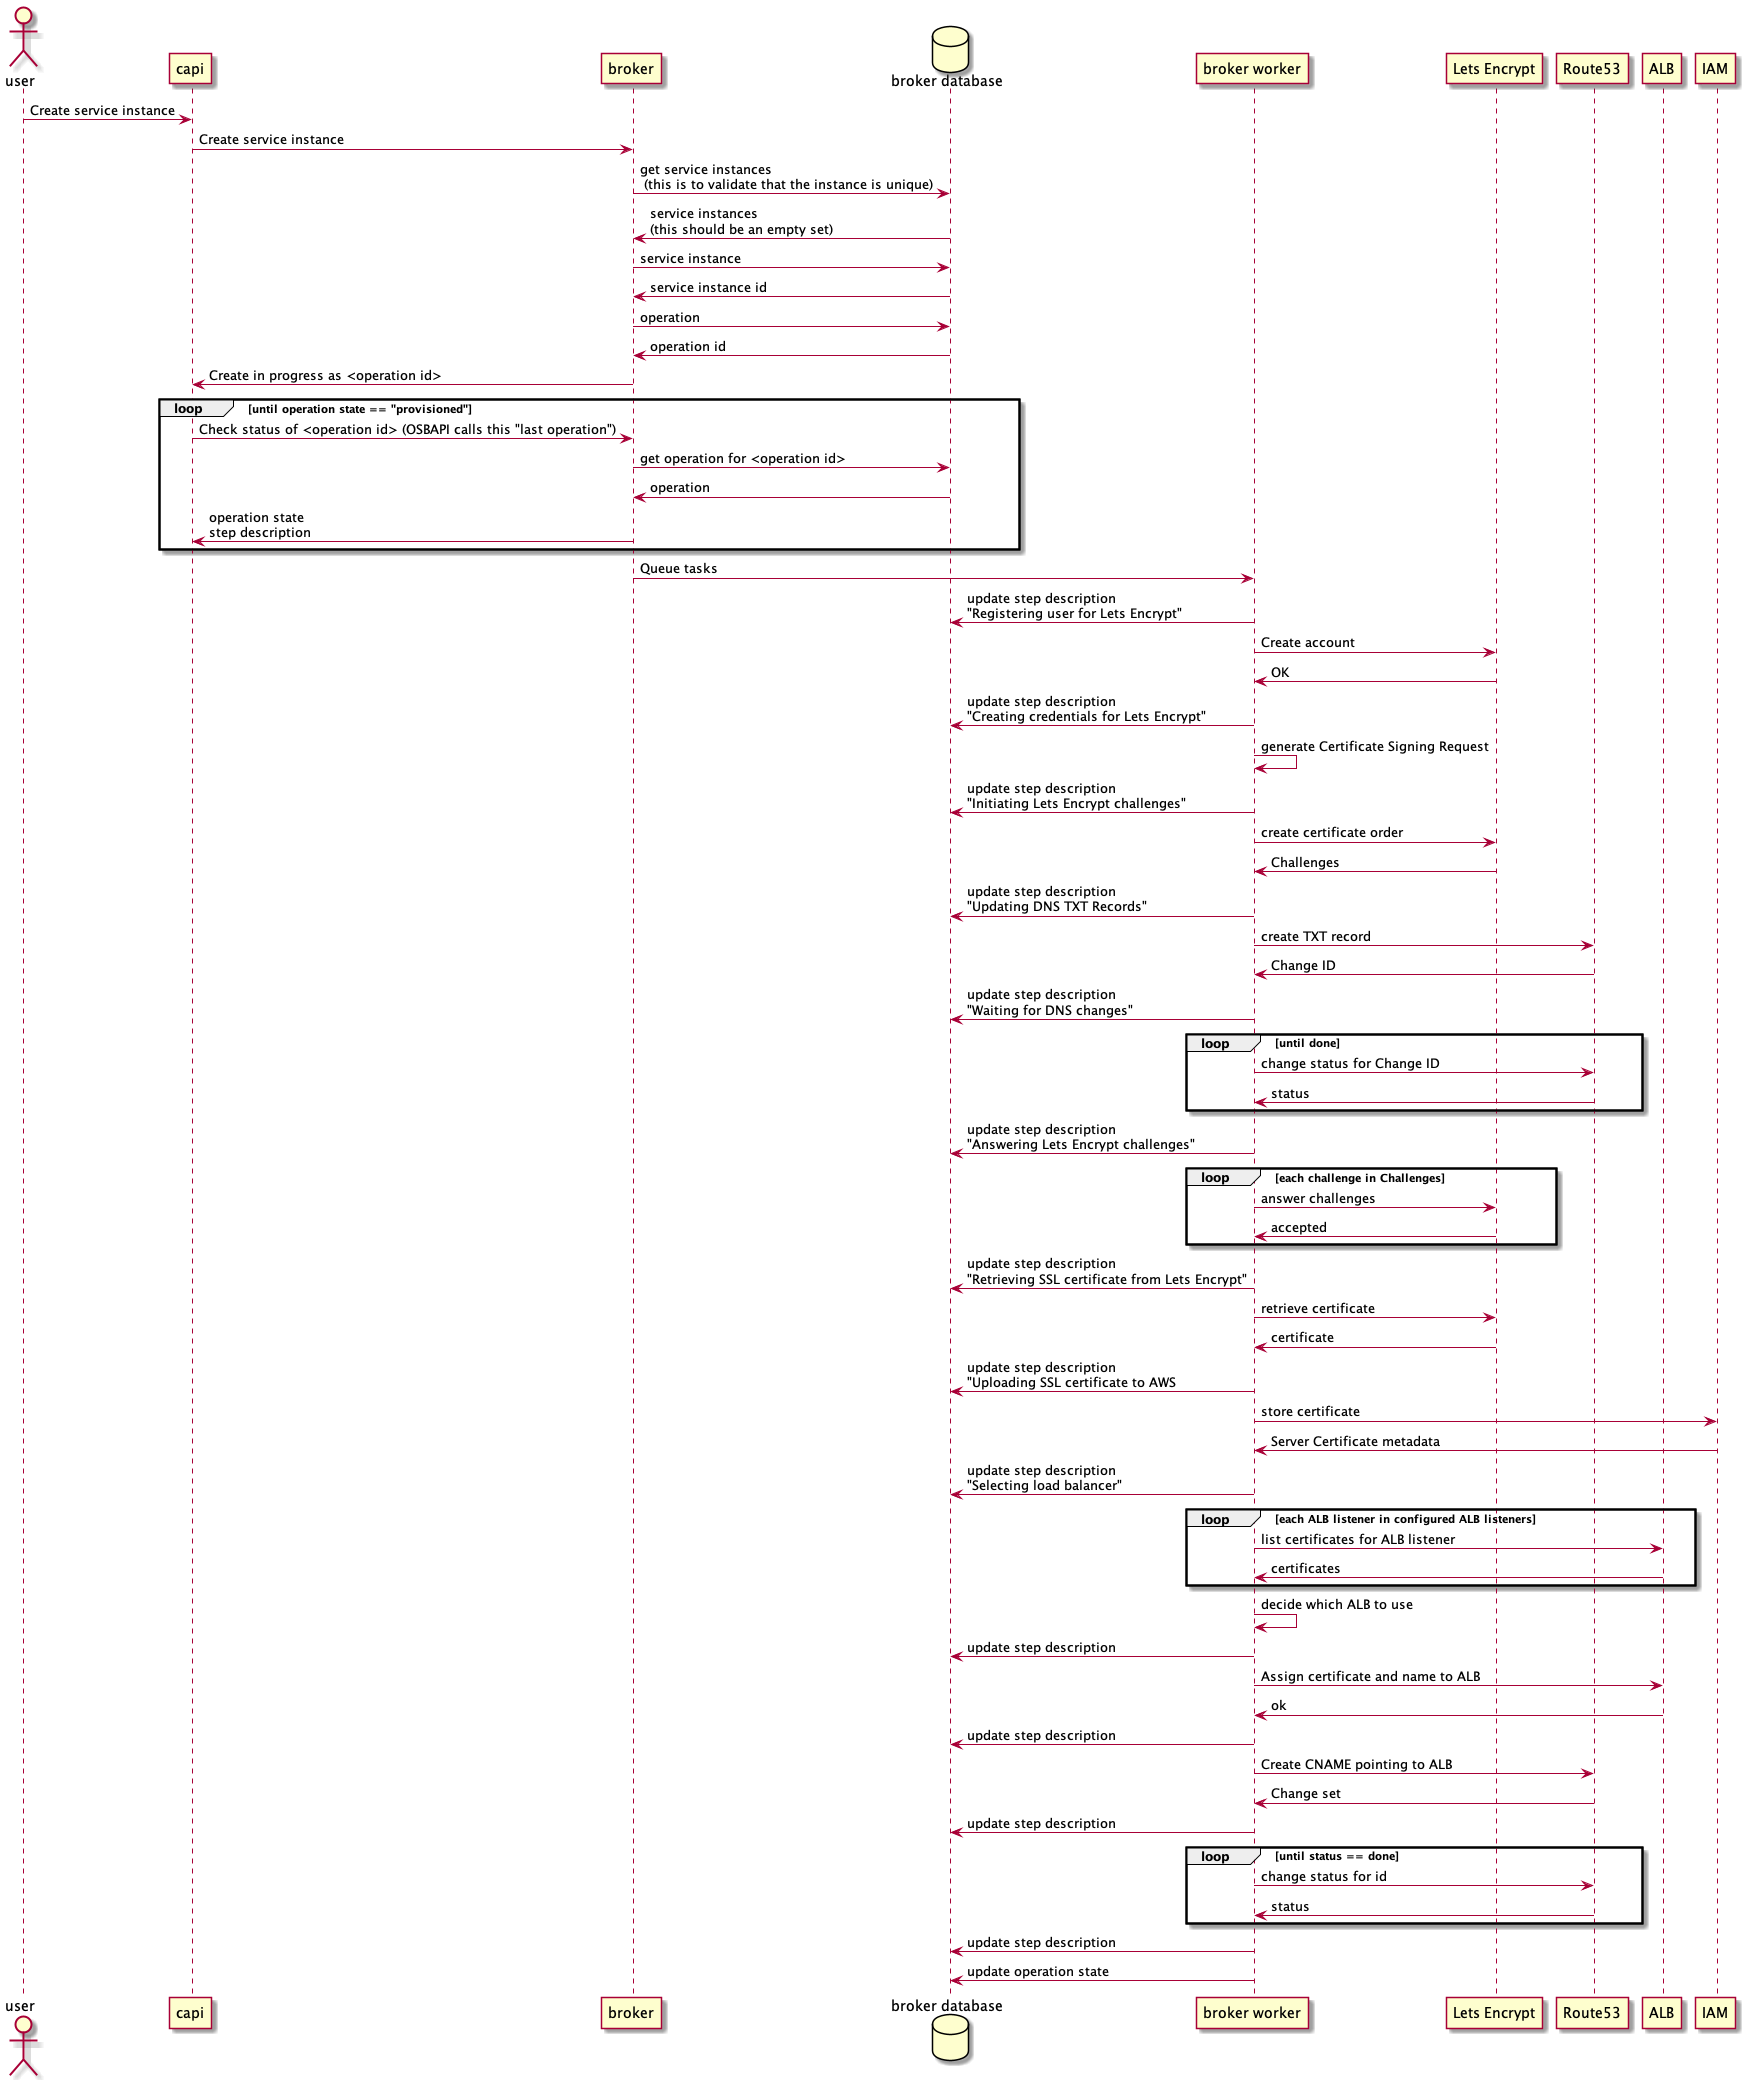

The diagram above was rendered by PlantUML. Its source (embedded in the PNG):
@startuml
actor user
participant capi
participant broker
database "broker database" as db
participant "broker worker" as worker
participant "Lets Encrypt" as le
participant Route53
participant ALB
participant IAM

user -> capi : Create service instance
capi -> broker : Create service instance
broker -> db : get service instances\n (this is to validate that the instance is unique)
broker <- db : service instances\n(this should be an empty set)
broker -> db : service instance
db -> broker : service instance id
broker -> db : operation
broker <- db : operation id
broker -> capi : Create in progress as <operation id>

loop until operation state == "provisioned"
    capi -> broker : Check status of <operation id> (OSBAPI calls this "last operation")
    broker -> db : get operation for <operation id>
    db -> broker : operation
    broker -> capi : operation state\nstep description
end

broker -> worker : Queue tasks
worker -> db : update step description\n"Registering user for Lets Encrypt"
worker -> le : Create account
le -> worker : OK

worker -> db : update step description\n"Creating credentials for Lets Encrypt"
worker -> worker : generate Certificate Signing Request

worker -> db : update step description\n"Initiating Lets Encrypt challenges"
worker -> le : create certificate order
le -> worker : Challenges

worker -> db : update step description\n"Updating DNS TXT Records"
worker -> Route53 : create TXT record
worker <- Route53 : Change ID
worker -> db : update step description\n"Waiting for DNS changes"
loop until done
    worker -> Route53 : change status for Change ID
    worker <- Route53 : status
end
worker -> db : update step description\n"Answering Lets Encrypt challenges"
loop each challenge in Challenges
    worker -> le : answer challenges
    worker <- le : accepted
end

worker -> db : update step description\n"Retrieving SSL certificate from Lets Encrypt"
worker -> le : retrieve certificate
worker <- le : certificate

worker -> db : update step description\n"Uploading SSL certificate to AWS
worker -> IAM : store certificate
worker <- IAM : Server Certificate metadata

worker -> db : update step description\n"Selecting load balancer"
loop each ALB listener in configured ALB listeners
    worker -> ALB : list certificates for ALB listener
    ALB -> worker : certificates
end
worker -> worker : decide which ALB to use

worker -> db : update step description
worker -> ALB : Assign certificate and name to ALB
worker <- ALB : ok

worker -> db : update step description
worker -> Route53 : Create CNAME pointing to ALB
worker <- Route53 : Change set

worker -> db : update step description
loop until status == done
    worker -> Route53 : change status for id
    worker <- Route53 : status
end
worker -> db : update step description
worker -> db : update operation state

@enduml